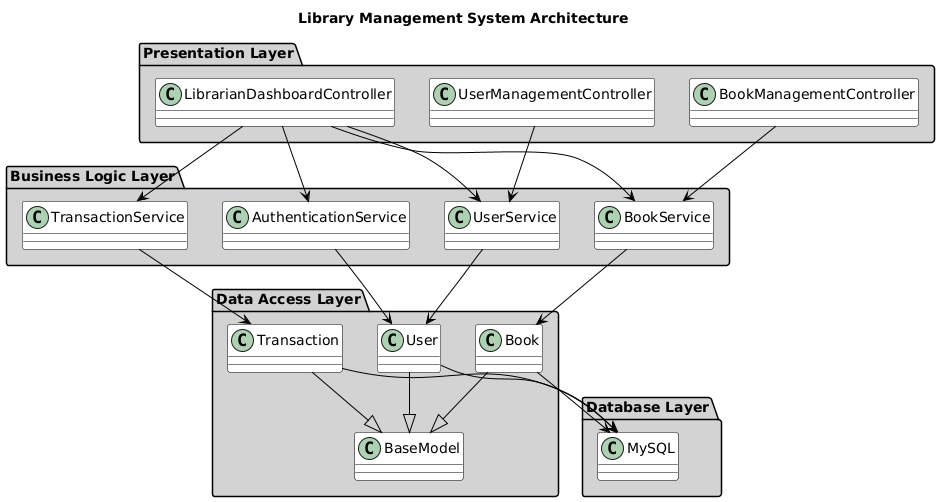

The diagram above was rendered by PlantUML. Its source (embedded in the PNG):
@startuml
title Library Management System Architecture

skinparam backgroundColor white
skinparam classBackgroundColor white
skinparam classBorderColor black
skinparam classArrowColor black
skinparam packageBackgroundColor lightgray
skinparam packageBorderColor black

package "Presentation Layer" {
    class LibrarianDashboardController
    class UserManagementController
    class BookManagementController
}

package "Business Logic Layer" {
    class AuthenticationService
    class BookService
    class TransactionService
    class UserService
}

package "Data Access Layer" {
    class User
    class Book
    class Transaction
    class BaseModel
}

package "Database Layer" {
    class MySQL
}

' Inheritance
User --|> BaseModel
Book --|> BaseModel
Transaction --|> BaseModel

' Controller to Services
LibrarianDashboardController --> AuthenticationService
LibrarianDashboardController --> BookService
LibrarianDashboardController --> TransactionService
LibrarianDashboardController --> UserService

UserManagementController --> UserService
BookManagementController --> BookService

' Services to Models
AuthenticationService --> User
BookService --> Book
TransactionService --> Transaction
UserService --> User

' Models to Database
User --> MySQL
Book --> MySQL
Transaction --> MySQL
@enduml